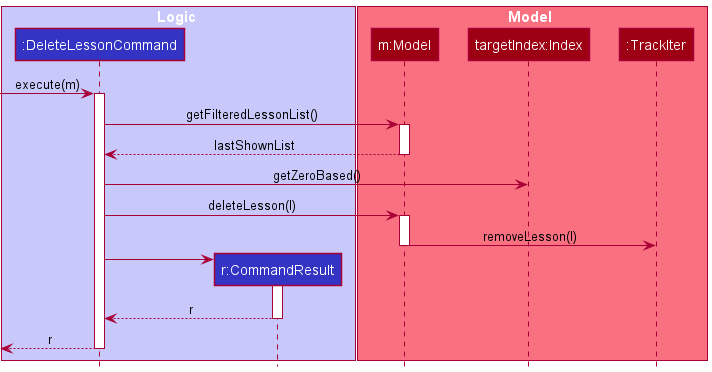

The diagram above was rendered by PlantUML. Its source (embedded in the PNG):
@startuml
!include style.puml

box Logic LOGIC_COLOR_T1
participant ":DeleteLessonCommand" as DeleteLessonCommand LOGIC_COLOR
participant "r:CommandResult" as CommandResult LOGIC_COLOR
end box

box Model MODEL_COLOR_T1
participant "m:Model" as Model MODEL_COLOR
participant "targetIndex:Index" as index MODEL_COLOR
participant ":TrackIter" as TrackIter MODEL_COLOR
end box

[-> DeleteLessonCommand : execute(m)
activate DeleteLessonCommand

DeleteLessonCommand -> Model : getFilteredLessonList()
activate Model

Model --> DeleteLessonCommand : lastShownList
deactivate Model

DeleteLessonCommand -> index : getZeroBased()


DeleteLessonCommand -> Model : deleteLesson(l)
activate Model

Model -> TrackIter : removeLesson(l)

deactivate Model

create CommandResult
DeleteLessonCommand -> CommandResult
activate CommandResult

CommandResult --> DeleteLessonCommand : r
deactivate CommandResult

[<--DeleteLessonCommand : r
deactivate DeleteLessonCommand

@enduml